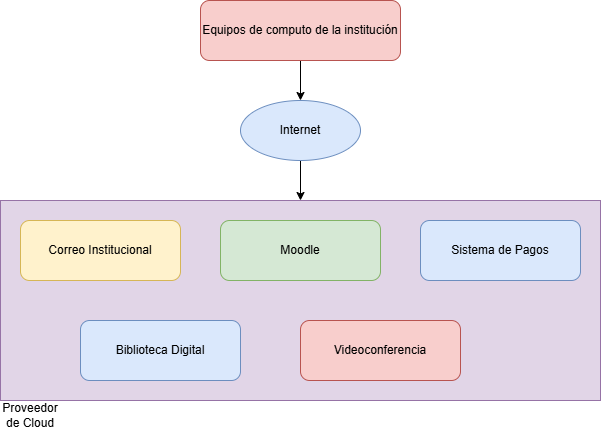

The diagram above was exported from draw.io. Its source (the exported page's mxGraphModel, read from the mxfile embedded in the PNG):
<mxGraphModel dx="786" dy="451" grid="1" gridSize="10" guides="1" tooltips="1" connect="1" arrows="1" fold="1" page="1" pageScale="1" pageWidth="827" pageHeight="1169" math="0" shadow="0">
  <root>
    <mxCell id="0" />
    <mxCell id="1" parent="0" />
    <mxCell id="abr2x5zINf7lLHU2RcVS-18" style="edgeStyle=orthogonalEdgeStyle;rounded=0;orthogonalLoop=1;jettySize=auto;html=1;" edge="1" parent="1" source="abr2x5zINf7lLHU2RcVS-1" target="abr2x5zINf7lLHU2RcVS-4">
      <mxGeometry relative="1" as="geometry" />
    </mxCell>
    <mxCell id="abr2x5zINf7lLHU2RcVS-1" value="Internet" style="ellipse;whiteSpace=wrap;html=1;fillColor=#dae8fc;strokeColor=#6c8ebf;" vertex="1" parent="1">
      <mxGeometry x="400" y="110" width="120" height="60" as="geometry" />
    </mxCell>
    <mxCell id="abr2x5zINf7lLHU2RcVS-19" style="edgeStyle=orthogonalEdgeStyle;rounded=0;orthogonalLoop=1;jettySize=auto;html=1;" edge="1" parent="1" source="abr2x5zINf7lLHU2RcVS-2" target="abr2x5zINf7lLHU2RcVS-1">
      <mxGeometry relative="1" as="geometry" />
    </mxCell>
    <mxCell id="abr2x5zINf7lLHU2RcVS-2" value="Equipos de computo de la institución" style="rounded=1;whiteSpace=wrap;html=1;fillColor=#f8cecc;strokeColor=#b85450;" vertex="1" parent="1">
      <mxGeometry x="360" y="10" width="200" height="60" as="geometry" />
    </mxCell>
    <mxCell id="abr2x5zINf7lLHU2RcVS-4" value="" style="cloud;whiteSpace=wrap;html=1;fillColor=#e1d5e7;strokeColor=#9673a6;" vertex="1" parent="1">
      <mxGeometry x="160" y="210" width="600" height="200" as="geometry" />
    </mxCell>
    <mxCell id="abr2x5zINf7lLHU2RcVS-6" value="Correo Institucional" style="rounded=1;whiteSpace=wrap;html=1;fillColor=#fff2cc;strokeColor=#d6b656;" vertex="1" parent="1">
      <mxGeometry x="180" y="230" width="160" height="60" as="geometry" />
    </mxCell>
    <mxCell id="abr2x5zINf7lLHU2RcVS-7" value="Moodle" style="rounded=1;whiteSpace=wrap;html=1;fillColor=#d5e8d4;strokeColor=#82b366;" vertex="1" parent="1">
      <mxGeometry x="380" y="230" width="160" height="60" as="geometry" />
    </mxCell>
    <mxCell id="abr2x5zINf7lLHU2RcVS-8" value="Sistema de Pagos" style="rounded=1;whiteSpace=wrap;html=1;fillColor=#dae8fc;strokeColor=#6c8ebf;" vertex="1" parent="1">
      <mxGeometry x="580" y="230" width="160" height="60" as="geometry" />
    </mxCell>
    <mxCell id="abr2x5zINf7lLHU2RcVS-9" value="Biblioteca Digital" style="rounded=1;whiteSpace=wrap;html=1;fillColor=#dae8fc;strokeColor=#6c8ebf;" vertex="1" parent="1">
      <mxGeometry x="240" y="330" width="160" height="60" as="geometry" />
    </mxCell>
    <mxCell id="abr2x5zINf7lLHU2RcVS-10" value="Videoconferencia" style="rounded=1;whiteSpace=wrap;html=1;fillColor=#f8cecc;strokeColor=#b85450;" vertex="1" parent="1">
      <mxGeometry x="460" y="330" width="160" height="60" as="geometry" />
    </mxCell>
    <mxCell id="abr2x5zINf7lLHU2RcVS-16" value="Proveedor de Cloud" style="text;html=1;align=center;verticalAlign=middle;whiteSpace=wrap;rounded=0;" vertex="1" parent="1">
      <mxGeometry x="160" y="410" width="60" height="30" as="geometry" />
    </mxCell>
  </root>
</mxGraphModel>